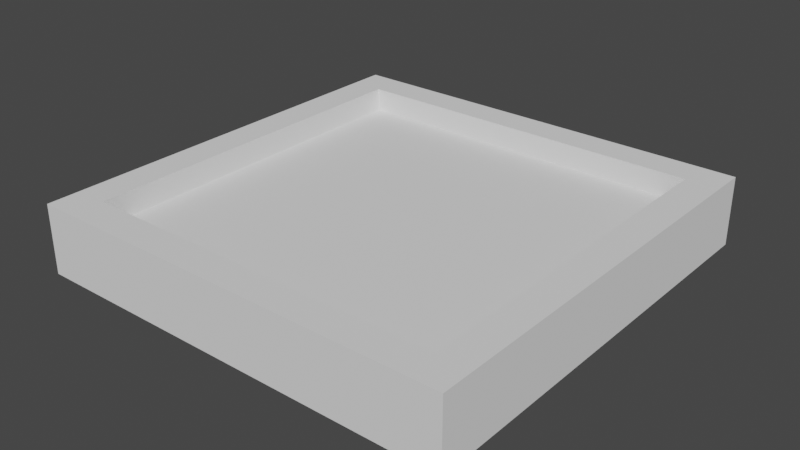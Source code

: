 # Source: Maceta.blend  (saved by Blender 3.2.14; exported with 4.5.12 LTS)
import bpy
from mathutils import Matrix  # noqa: F401  (used for matrix-valued properties, if any)

bpy.ops.wm.read_factory_settings(use_empty=True)
scene = bpy.context.scene
scene.name = 'Scene'

# ---- collections
col_collection = bpy.data.collections.new('Collection'); scene.collection.children.link(col_collection)

# ---- world
world_world = bpy.data.worlds.new('World'); scene.world = world_world
world_world.use_nodes = True; world_world.node_tree.nodes.clear()
_N = world_world.node_tree.nodes; _L = world_world.node_tree.links
n0 = _N.new('ShaderNodeOutputWorld'); n0.name = 'World Output'; n0.location = (300, 300)
n1 = _N.new('ShaderNodeBackground'); n1.name = 'Background'; n1.location = (10, 300)
n1.inputs[0].default_value = (0.05088, 0.05088, 0.05088, 1.0)
_L.new(n1.outputs[0], n0.inputs[0])
n0.is_active_output = True
world_world.color = (0.05088, 0.05088, 0.05088)
world_world.use_sun_shadow = False
world_world.sun_shadow_jitter_overblur = 0.0

# ---- meshes
me_cubo = bpy.data.meshes.new('Cubo')
me_cubo.from_pydata([(-1.735, -1.735, 0.0), (-1.469, -1.469, 0.5554), (-1.735, 1.735, 0.0), (-1.469, 1.469, 0.5554), (1.735, -1.735, 0.0), (1.469, -1.469, 0.5554), (1.735, 1.735, 0.0), (1.469, 1.469, 0.5554), (-1.735, -1.735, 0.5554), (-1.735, 1.735, 0.5554), (1.735, 1.735, 0.5554), (1.735, -1.735, 0.5554), (-1.469, -1.469, 0.1967), (-1.469, 1.469, 0.1967), (1.469, 1.469, 0.1967), (1.469, -1.469, 0.1967)], [], [(0, 8, 9, 2), (2, 9, 10, 6), (6, 10, 11, 4), (4, 11, 8, 0), (2, 6, 4, 0), (5, 7, 14, 15), (1, 3, 9, 8), (3, 7, 10, 9), (7, 5, 11, 10), (5, 1, 8, 11), (14, 13, 12, 15), (3, 1, 12, 13), (1, 5, 15, 12), (7, 3, 13, 14)])
_uv = me_cubo.uv_layers.new(name='MapaUV')
_uv.uv.foreach_set('vector', [0.375, 0.0, 0.625, 0.0, 0.625, 0.25, 0.375, 0.25, 0.375, 0.25, 0.625, 0.25, 0.625, 0.5, 0.375, 0.5, 0.375, 0.5, 0.625, 0.5, 0.625, 0.75, 0.375, 0.75, 0.375, 0.75, 0.625, 0.75, 0.625, 1.0, 0.375, 1.0, 0.125, 0.5, 0.375, 0.5, 0.375, 0.75, 0.125, 0.75, 0.6442, 0.7308, 0.6442, 0.5192, 0.6442, 0.5192, 0.6442, 0.7308, 0.8558, 0.7308, 0.8558, 0.5192, 0.875, 0.5, 0.875, 0.75, 0.8558, 0.5192, 0.6442, 0.5192, 0.625, 0.5, 0.875, 0.5, 0.6442, 0.5192, 0.6442, 0.7308, 0.625, 0.75, 0.625, 0.5, 0.6442, 0.7308, 0.8558, 0.7308, 0.875, 0.75, 0.625, 0.75, 0.6442, 0.5192, 0.8558, 0.5192, 0.8558, 0.7308, 0.6442, 0.7308, 0.8558, 0.5192, 0.8558, 0.7308, 0.8558, 0.7308, 0.8558, 0.5192, 0.8558, 0.7308, 0.6442, 0.7308, 0.6442, 0.7308, 0.8558, 0.7308, 0.6442, 0.5192, 0.8558, 0.5192, 0.8558, 0.5192, 0.6442, 0.5192])
me_cubo.use_remesh_fix_poles = True
me_cubo.use_remesh_preserve_attributes = False
me_cubo.use_mirror_vertex_groups = False
me_cubo.update()
me_cubo_001 = bpy.data.meshes.new('Cubo.001')
me_cubo_001.from_pydata([(-1.537, -1.537, -0.07885), (-1.537, 1.537, -0.07885), (1.537, 1.537, -0.07885), (1.537, -1.537, -0.07885), (-1.537, -1.537, 0.07885), (-1.537, 1.537, 0.07885), (1.537, 1.537, 0.07885), (1.537, -1.537, 0.07885)], [], [(2, 3, 0, 1), (6, 5, 4, 7), (3, 2, 6, 7), (1, 0, 4, 5), (0, 3, 7, 4), (2, 1, 5, 6)])
_uv = me_cubo_001.uv_layers.new(name='MapaUV')
_uv.uv.foreach_set('vector', [0.6442, 0.5192, 0.6442, 0.7308, 0.8558, 0.7308, 0.8558, 0.5192, 0.6442, 0.5192, 0.8558, 0.5192, 0.8558, 0.7308, 0.6442, 0.7308, 0.6442, 0.7308, 0.6442, 0.5192, 0.6442, 0.5192, 0.6442, 0.7308, 0.8558, 0.5192, 0.8558, 0.7308, 0.8558, 0.7308, 0.8558, 0.5192, 0.8558, 0.7308, 0.6442, 0.7308, 0.6442, 0.7308, 0.8558, 0.7308, 0.6442, 0.5192, 0.8558, 0.5192, 0.8558, 0.5192, 0.6442, 0.5192])
me_cubo_001.use_remesh_fix_poles = True
me_cubo_001.use_remesh_preserve_attributes = False
me_cubo_001.use_mirror_vertex_groups = False
me_cubo_001.update()

# ---- objects
ob_maceta = bpy.data.objects.new('Maceta', me_cubo)
ob_tierra = bpy.data.objects.new('Tierra', me_cubo_001)

# ---- transforms, parenting, visibility, modifiers, constraints
ob_maceta.location = (0.0, 0.0, 0.0)
ob_maceta.lineart.crease_threshold = 0.0
ob_tierra.location = (0.0, 0.0, 0.2846)
ob_tierra.rotation_mode = 'QUATERNION'
ob_tierra.rotation_quaternion = (1.0, 0.0, 0.0, 0.0)
ob_tierra.lineart.crease_threshold = 0.0

# ---- collection membership
col_collection.objects.link(ob_maceta)
col_collection.objects.link(ob_tierra)

# ---- scene / render settings (as saved in the file)
scene.frame_start = 1; scene.frame_end = 250; scene.frame_set(0)
scene.render.engine = 'BLENDER_EEVEE_NEXT'
scene.cycles.use_denoising = False
scene.cycles.sampling_pattern = 'TABULATED_SOBOL'
scene.cycles.use_light_tree = False
scene.view_settings.view_transform = 'Filmic'
bpy.context.view_layer.update()

# ---- added for rendering (the .blend has no active camera and no usable light): camera, sun
cam_auto = bpy.data.cameras.new('AutoCamera')
cam_auto.lens = 50.0
cam_auto.sensor_width = 36.0
cam_auto.clip_end = 1000.0
ob_auto_camera = bpy.data.objects.new('AutoCamera', cam_auto)
scene.collection.objects.link(ob_auto_camera)
ob_auto_camera.location = (4.56937, -5.48325, 3.93322)
ob_auto_camera.rotation_euler = (1.09748, -7.21219e-08, 0.694738)
scene.camera = ob_auto_camera
light_auto_sun = bpy.data.lights.new('AutoSun', 'SUN')
light_auto_sun.energy = 3.0
light_auto_sun.angle = 0.0523599
ob_auto_sun = bpy.data.objects.new('AutoSun', light_auto_sun)
scene.collection.objects.link(ob_auto_sun)
ob_auto_sun.rotation_euler = (0.872665, 0.174533, 0.523599)
bpy.context.view_layer.update()
